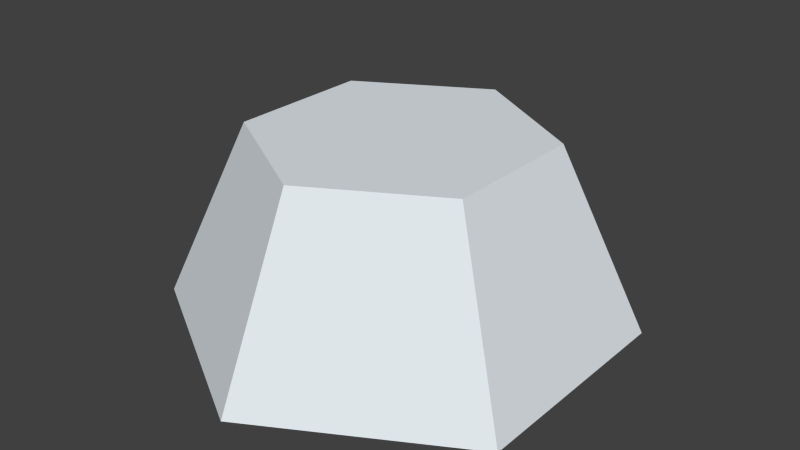 # Source: objects-smallRock.blend  (saved by Blender 2.73.0; exported with 4.5.12 LTS)
import bpy
from mathutils import Matrix  # noqa: F401  (used for matrix-valued properties, if any)

bpy.ops.wm.read_factory_settings(use_empty=True)
scene = bpy.context.scene
scene.name = 'Scene'

# ---- collections
col_collection_1 = bpy.data.collections.new('Collection 1'); scene.collection.children.link(col_collection_1)

# ---- materials (node trees are filled in below, after node groups)
mat_8 = bpy.data.materials.new('_8')
mat_8.alpha_threshold = 0.0
mat_8.use_transparent_shadow = False
mat_8.diffuse_color = (0.7647, 0.8196, 0.8588, 1.0)
mat_8.specular_color = (0.3294, 0.3294, 0.3294)
mat_8.roughness = 0.5
mat_green_1_001 = bpy.data.materials.new('_Green_1.001')
mat_green_1_001.alpha_threshold = 0.0
mat_green_1_001.use_transparent_shadow = False
mat_green_1_001.diffuse_color = (0.3569, 0.5569, 0.3137, 1.0)
mat_green_1_001.specular_color = (0.3294, 0.3294, 0.3294)
mat_green_1_001.roughness = 0.5

# ---- material node trees

# ---- world
world_world = bpy.data.worlds.new('World'); scene.world = world_world
world_world.color = (0.05088, 0.05088, 0.05088)
world_world.use_sun_shadow = False
world_world.sun_shadow_jitter_overblur = 0.0
world_world.cycles.sampling_method = 'MANUAL'
world_world.cycles.sample_map_resolution = 256

# ---- meshes
me_group49_005 = bpy.data.meshes.new('Group49.005')
me_group49_005.from_pydata([(-0.0007935, -0.1172, 0.1451), (-0.1617, -0.09191, -0.004865), (0.1011, -0.05927, 0.1451), (-0.1019, -0.0579, 0.1451), (-0.1011, 0.05927, 0.1451), (0.1019, 0.0579, 0.1451), (-0.1604, 0.09409, -0.004865), (0.1604, -0.09409, -0.004865), (-0.001257, -0.186, -0.004865), (0.0007915, 0.1172, 0.1451), (0.001255, 0.186, -0.004865), (0.1617, 0.09191, -0.004865)], [], [(1, 7, 11, 6), (2, 5, 4, 3), (3, 4, 6, 1), (2, 3, 0), (5, 11, 10, 9), (0, 3, 1, 8), (7, 1, 8), (7, 11, 5, 2), (4, 9, 10, 6), (2, 0, 8, 7), (4, 5, 9), (6, 11, 10)])
me_group49_005.polygons.foreach_set('material_index', [1, 0, 0, 0, 0, 0, 1, 0, 0, 0, 0, 1])
_uv = me_group49_005.uv_layers.new(name='UVMap')
_uv.uv.foreach_set('vector', [0.338, 18.59, 10.4, 0.0, 21.13, 5.807, 11.07, 24.4, 10.52, 4.514, 17.28, 8.173, 10.95, 19.89, 4.185, 16.23, -11.4, 4.612, -19.09, 4.612, -21.35, -5.979, -9.144, -5.979, 10.52, 4.514, 4.185, 16.23, 3.972, 8.541, 8.648, 2.851, 6.39, -7.74, 18.6, -7.74, 16.34, 2.851, -8.648, 10.53, -16.34, 10.53, -18.6, -0.06538, -6.39, -0.06538, 10.4, 0.0, 0.338, 18.59, -8.464e-31, 6.393, 9.144, -1.827, 21.35, -1.827, 19.09, 8.764, 11.4, 8.764, 1.091, 0.7745, -6.598, 0.7745, -8.856, -9.817, 3.348, -9.817, 6.598, 12.6, -1.091, 12.6, -3.348, 2.011, 8.856, 2.011, 10.95, 19.89, 17.28, 8.173, 17.5, 15.86, 11.07, 24.4, 21.13, 5.807, 21.47, 18.01])
me_group49_005.materials.append(mat_8)
me_group49_005.materials.append(mat_green_1_001)
me_group49_005.use_remesh_preserve_volume = False
me_group49_005.use_remesh_preserve_attributes = False
me_group49_005.use_mirror_vertex_groups = False
me_group49_005.update()

# ---- objects
ob_group49 = bpy.data.objects.new('Group49', me_group49_005)

# ---- transforms, parenting, visibility, modifiers, constraints
ob_group49.location = (0.0, 0.0, 0.0)
ob_group49.lineart.crease_threshold = 0.0

# ---- collection membership
col_collection_1.objects.link(ob_group49)

# ---- scene / render settings (as saved in the file)
scene.frame_start = 1; scene.frame_end = 250; scene.frame_set(2)
scene.render.engine = 'BLENDER_EEVEE_NEXT'
scene.render.resolution_percentage = 50
scene.render.dither_intensity = 0.0
scene.cycles.use_denoising = False
scene.cycles.samples = 10
scene.cycles.sampling_pattern = 'TABULATED_SOBOL'
scene.cycles.light_sampling_threshold = 0.0
scene.cycles.use_adaptive_sampling = False
scene.cycles.use_light_tree = False
scene.cycles.blur_glossy = 0.0
scene.cycles.pixel_filter_type = 'GAUSSIAN'
scene.cycles.sample_clamp_indirect = 0.0
scene.view_settings.view_transform = 'Standard'
bpy.context.view_layer.update()

# ---- added for rendering (the .blend has no active camera and no usable light): camera, sun
cam_auto = bpy.data.cameras.new('AutoCamera')
cam_auto.lens = 50.0
cam_auto.sensor_width = 36.0
cam_auto.clip_end = 1000.0
ob_auto_camera = bpy.data.objects.new('AutoCamera', cam_auto)
scene.collection.objects.link(ob_auto_camera)
ob_auto_camera.location = (0.476713, -0.572058, 0.451506)
ob_auto_camera.rotation_euler = (1.09748, -7.21219e-08, 0.694738)
scene.camera = ob_auto_camera
light_auto_sun = bpy.data.lights.new('AutoSun', 'SUN')
light_auto_sun.energy = 3.0
light_auto_sun.angle = 0.0523599
ob_auto_sun = bpy.data.objects.new('AutoSun', light_auto_sun)
scene.collection.objects.link(ob_auto_sun)
ob_auto_sun.rotation_euler = (0.872665, 0.174533, 0.523599)
bpy.context.view_layer.update()
